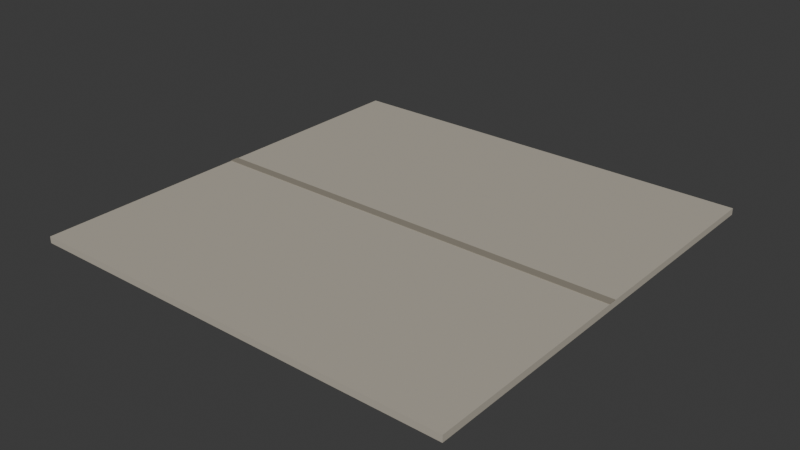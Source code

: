 # Source: paving.blend  (saved by Blender 5.2.44; exported with 4.5.12 LTS)
import bpy
from mathutils import Matrix  # noqa: F401  (used for matrix-valued properties, if any)

bpy.ops.wm.read_factory_settings(use_empty=True)
scene = bpy.context.scene
scene.name = 'Scene'

# ---- collections
col_collection = bpy.data.collections.new('Collection'); scene.collection.children.link(col_collection)

# ---- materials (node trees are filled in below, after node groups)
mat_paving = bpy.data.materials.new('paving')
mat_paving.diffuse_color = (0.4621, 0.4233, 0.3515, 1.0)
mat_joint = bpy.data.materials.new('joint')
mat_joint.diffuse_color = (0.2747, 0.2462, 0.1946, 1.0)

# ---- material node trees
mat_paving.use_nodes = True; mat_paving.node_tree.nodes.clear()
_N = mat_paving.node_tree.nodes; _L = mat_paving.node_tree.links
n0 = _N.new('ShaderNodeBsdfPrincipled'); n0.name = 'Principled BSDF'; n0.location = (-200, 100)
n0.inputs[0].default_value = (0.4621, 0.4233, 0.3515, 1.0)
n0.inputs[2].default_value = 0.85
n0.inputs[10].default_value = 0.005
n1 = _N.new('ShaderNodeOutputMaterial'); n1.name = 'Material Output'; n1.location = (200, 100)
_L.new(n0.outputs[0], n1.inputs[0])
n1.is_active_output = True
mat_joint.use_nodes = True; mat_joint.node_tree.nodes.clear()
_N = mat_joint.node_tree.nodes; _L = mat_joint.node_tree.links
n0 = _N.new('ShaderNodeBsdfPrincipled'); n0.name = 'Principled BSDF'; n0.location = (-200, 100)
n0.inputs[0].default_value = (0.2747, 0.2462, 0.1946, 1.0)
n0.inputs[2].default_value = 0.85
n0.inputs[10].default_value = 0.005
n1 = _N.new('ShaderNodeOutputMaterial'); n1.name = 'Material Output'; n1.location = (200, 100)
_L.new(n0.outputs[0], n1.inputs[0])
n1.is_active_output = True

# ---- world
world_world = bpy.data.worlds.new('World'); scene.world = world_world
world_world.use_nodes = True; world_world.node_tree.nodes.clear()
_N = world_world.node_tree.nodes; _L = world_world.node_tree.links
n0 = _N.new('ShaderNodeOutputWorld'); n0.name = 'World Output'; n0.location = (200, 100)
n1 = _N.new('ShaderNodeBackground'); n1.name = 'Background'; n1.location = (-200, 100)
n1.inputs[0].default_value = (0.05088, 0.05088, 0.05088, 1.0)
_L.new(n1.outputs[0], n0.inputs[0])
n0.is_active_output = True
world_world.color = (0.05088, 0.05088, 0.05088)
world_world.sun_shadow_jitter_overblur = 0.0

# ---- meshes
me_flags = bpy.data.meshes.new('flags')
me_flags.from_pydata([(-2.0, -2.0, 0.0), (2.0, -2.0, 0.0), (2.0, 2.0, 0.0), (-2.0, 2.0, 0.0), (-2.0, -2.0, 0.06), (2.0, -2.0, 0.06), (2.0, 2.0, 0.06), (-2.0, 2.0, 0.06), (-2.0, -0.04, 0.06), (2.0, -0.04, 0.06), (2.0, 0.04, 0.06), (-2.0, 0.04, 0.06), (-2.0, -0.04, 0.065), (2.0, -0.04, 0.065), (2.0, 0.04, 0.065), (-2.0, 0.04, 0.065)], [], [(0, 3, 2, 1), (4, 5, 6, 7), (0, 1, 5, 4), (1, 2, 6, 5), (2, 3, 7, 6), (3, 0, 4, 7), (8, 11, 10, 9), (12, 13, 14, 15), (8, 9, 13, 12), (9, 10, 14, 13), (10, 11, 15, 14), (11, 8, 12, 15)])
me_flags.polygons.foreach_set('material_index', [0, 0, 0, 0, 0, 0, 1, 1, 1, 1, 1, 1])
me_flags.materials.append(mat_paving)
me_flags.materials.append(mat_joint)
me_flags.update()

# ---- objects
ob_paving = bpy.data.objects.new('paving', me_flags)

# ---- transforms, parenting, visibility, modifiers, constraints
ob_paving.location = (0.0, 0.0, 0.0)

# ---- collection membership
col_collection.objects.link(ob_paving)

# ---- scene / render settings (as saved in the file)
scene.frame_start = 1; scene.frame_end = 250; scene.frame_set(1)
scene.render.engine = 'BLENDER_EEVEE_NEXT'
scene.render.bake_bias = 0.0
scene.render.bake_samples = 0
scene.render.compositor_device = 'GPU'
scene.eevee.use_volume_custom_range = False
scene.eevee.fast_gi_thickness_near = 0.1
scene.eevee.fast_gi_thickness_far = 0.0
scene.eevee.ray_tracing_options.screen_trace_thickness = 0.1
bpy.context.view_layer.update()

# ---- added for rendering (the .blend has no active camera and no usable light): camera, sun
cam_auto = bpy.data.cameras.new('AutoCamera')
cam_auto.lens = 50.0
cam_auto.sensor_width = 36.0
cam_auto.clip_end = 1000.0
ob_auto_camera = bpy.data.objects.new('AutoCamera', cam_auto)
scene.collection.objects.link(ob_auto_camera)
ob_auto_camera.location = (5.23421, -6.28105, 4.21986)
ob_auto_camera.rotation_euler = (1.09748, -7.21219e-08, 0.694738)
scene.camera = ob_auto_camera
light_auto_sun = bpy.data.lights.new('AutoSun', 'SUN')
light_auto_sun.energy = 3.0
light_auto_sun.angle = 0.0523599
ob_auto_sun = bpy.data.objects.new('AutoSun', light_auto_sun)
scene.collection.objects.link(ob_auto_sun)
ob_auto_sun.rotation_euler = (0.872665, 0.174533, 0.523599)
bpy.context.view_layer.update()
